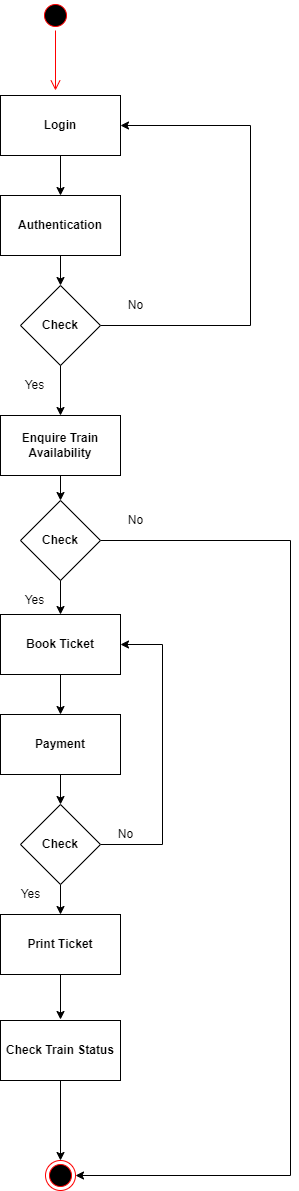

The diagram above was exported from draw.io. Its source (the exported page's mxGraphModel, read from the mxfile embedded in the PNG):
<mxGraphModel dx="868" dy="425" grid="1" gridSize="10" guides="1" tooltips="1" connect="1" arrows="1" fold="1" page="1" pageScale="1" pageWidth="827" pageHeight="1169" math="0" shadow="0">
  <root>
    <mxCell id="0" />
    <mxCell id="1" parent="0" />
    <mxCell id="XnXS-aBPMwqNPcC6FWIn-1" value="&lt;b&gt;Login&lt;/b&gt;" style="rounded=0;whiteSpace=wrap;html=1;" vertex="1" parent="1">
      <mxGeometry x="360" y="125" width="120" height="60" as="geometry" />
    </mxCell>
    <mxCell id="XnXS-aBPMwqNPcC6FWIn-2" value="&lt;b&gt;Authentication&lt;/b&gt;" style="rounded=0;whiteSpace=wrap;html=1;" vertex="1" parent="1">
      <mxGeometry x="360" y="225" width="120" height="60" as="geometry" />
    </mxCell>
    <mxCell id="XnXS-aBPMwqNPcC6FWIn-22" style="edgeStyle=orthogonalEdgeStyle;rounded=0;orthogonalLoop=1;jettySize=auto;html=1;" edge="1" parent="1" source="XnXS-aBPMwqNPcC6FWIn-4">
      <mxGeometry relative="1" as="geometry">
        <mxPoint x="480" y="155" as="targetPoint" />
        <Array as="points">
          <mxPoint x="610" y="355" />
          <mxPoint x="610" y="155" />
          <mxPoint x="483" y="155" />
        </Array>
      </mxGeometry>
    </mxCell>
    <mxCell id="XnXS-aBPMwqNPcC6FWIn-4" value="&lt;b&gt;Check&lt;/b&gt;" style="rhombus;whiteSpace=wrap;html=1;" vertex="1" parent="1">
      <mxGeometry x="380" y="315" width="80" height="80" as="geometry" />
    </mxCell>
    <mxCell id="XnXS-aBPMwqNPcC6FWIn-5" value="&lt;b&gt;Enquire Train Availability&lt;/b&gt;" style="rounded=0;whiteSpace=wrap;html=1;" vertex="1" parent="1">
      <mxGeometry x="360" y="445" width="120" height="60" as="geometry" />
    </mxCell>
    <mxCell id="XnXS-aBPMwqNPcC6FWIn-6" value="&lt;b&gt;Book Ticket&lt;/b&gt;" style="rounded=0;whiteSpace=wrap;html=1;" vertex="1" parent="1">
      <mxGeometry x="360" y="644" width="120" height="60" as="geometry" />
    </mxCell>
    <mxCell id="XnXS-aBPMwqNPcC6FWIn-31" value="" style="edgeStyle=orthogonalEdgeStyle;rounded=0;orthogonalLoop=1;jettySize=auto;html=1;" edge="1" parent="1" source="XnXS-aBPMwqNPcC6FWIn-7">
      <mxGeometry relative="1" as="geometry">
        <mxPoint x="420" y="1049" as="targetPoint" />
      </mxGeometry>
    </mxCell>
    <mxCell id="XnXS-aBPMwqNPcC6FWIn-7" value="&lt;b&gt;Print Ticket&lt;/b&gt;" style="rounded=0;whiteSpace=wrap;html=1;" vertex="1" parent="1">
      <mxGeometry x="360" y="944" width="120" height="60" as="geometry" />
    </mxCell>
    <mxCell id="XnXS-aBPMwqNPcC6FWIn-10" value="&lt;b&gt;Payment&lt;/b&gt;" style="rounded=0;whiteSpace=wrap;html=1;" vertex="1" parent="1">
      <mxGeometry x="360" y="744" width="120" height="60" as="geometry" />
    </mxCell>
    <mxCell id="XnXS-aBPMwqNPcC6FWIn-19" value="" style="edgeStyle=orthogonalEdgeStyle;rounded=0;orthogonalLoop=1;jettySize=auto;html=1;" edge="1" parent="1" source="XnXS-aBPMwqNPcC6FWIn-11" target="XnXS-aBPMwqNPcC6FWIn-7">
      <mxGeometry relative="1" as="geometry" />
    </mxCell>
    <mxCell id="XnXS-aBPMwqNPcC6FWIn-21" value="" style="edgeStyle=orthogonalEdgeStyle;rounded=0;orthogonalLoop=1;jettySize=auto;html=1;exitX=1;exitY=0.5;exitDx=0;exitDy=0;" edge="1" parent="1" source="XnXS-aBPMwqNPcC6FWIn-11">
      <mxGeometry relative="1" as="geometry">
        <mxPoint x="390" y="884" as="sourcePoint" />
        <mxPoint x="480" y="674" as="targetPoint" />
        <Array as="points">
          <mxPoint x="522" y="874" />
          <mxPoint x="522" y="674" />
        </Array>
      </mxGeometry>
    </mxCell>
    <mxCell id="XnXS-aBPMwqNPcC6FWIn-11" value="&lt;b&gt;Check&lt;/b&gt;" style="rhombus;whiteSpace=wrap;html=1;" vertex="1" parent="1">
      <mxGeometry x="380" y="834" width="80" height="80" as="geometry" />
    </mxCell>
    <mxCell id="XnXS-aBPMwqNPcC6FWIn-12" value="" style="endArrow=classic;html=1;rounded=0;exitX=0.5;exitY=1;exitDx=0;exitDy=0;entryX=0.5;entryY=0;entryDx=0;entryDy=0;" edge="1" parent="1" source="XnXS-aBPMwqNPcC6FWIn-1" target="XnXS-aBPMwqNPcC6FWIn-2">
      <mxGeometry width="50" height="50" relative="1" as="geometry">
        <mxPoint x="390" y="325" as="sourcePoint" />
        <mxPoint x="440" y="275" as="targetPoint" />
      </mxGeometry>
    </mxCell>
    <mxCell id="XnXS-aBPMwqNPcC6FWIn-13" value="" style="endArrow=classic;html=1;rounded=0;exitX=0.5;exitY=1;exitDx=0;exitDy=0;" edge="1" parent="1" source="XnXS-aBPMwqNPcC6FWIn-2">
      <mxGeometry width="50" height="50" relative="1" as="geometry">
        <mxPoint x="390" y="465" as="sourcePoint" />
        <mxPoint x="420" y="315" as="targetPoint" />
      </mxGeometry>
    </mxCell>
    <mxCell id="XnXS-aBPMwqNPcC6FWIn-14" value="" style="endArrow=classic;html=1;rounded=0;exitX=0.5;exitY=1;exitDx=0;exitDy=0;entryX=0.5;entryY=0;entryDx=0;entryDy=0;" edge="1" parent="1" source="XnXS-aBPMwqNPcC6FWIn-4" target="XnXS-aBPMwqNPcC6FWIn-5">
      <mxGeometry width="50" height="50" relative="1" as="geometry">
        <mxPoint x="390" y="615" as="sourcePoint" />
        <mxPoint x="440" y="565" as="targetPoint" />
      </mxGeometry>
    </mxCell>
    <mxCell id="XnXS-aBPMwqNPcC6FWIn-16" value="" style="endArrow=classic;html=1;rounded=0;exitX=0.5;exitY=1;exitDx=0;exitDy=0;" edge="1" parent="1" source="XnXS-aBPMwqNPcC6FWIn-6" target="XnXS-aBPMwqNPcC6FWIn-10">
      <mxGeometry width="50" height="50" relative="1" as="geometry">
        <mxPoint x="390" y="694" as="sourcePoint" />
        <mxPoint x="440" y="644" as="targetPoint" />
      </mxGeometry>
    </mxCell>
    <mxCell id="XnXS-aBPMwqNPcC6FWIn-17" value="" style="endArrow=classic;html=1;rounded=0;exitX=0.5;exitY=1;exitDx=0;exitDy=0;entryX=0.5;entryY=0;entryDx=0;entryDy=0;" edge="1" parent="1" source="XnXS-aBPMwqNPcC6FWIn-10" target="XnXS-aBPMwqNPcC6FWIn-11">
      <mxGeometry width="50" height="50" relative="1" as="geometry">
        <mxPoint x="390" y="874" as="sourcePoint" />
        <mxPoint x="440" y="824" as="targetPoint" />
      </mxGeometry>
    </mxCell>
    <mxCell id="XnXS-aBPMwqNPcC6FWIn-23" value="No" style="text;html=1;resizable=0;autosize=1;align=center;verticalAlign=middle;points=[];fillColor=none;strokeColor=none;rounded=0;" vertex="1" parent="1">
      <mxGeometry x="480" y="325" width="30" height="20" as="geometry" />
    </mxCell>
    <mxCell id="XnXS-aBPMwqNPcC6FWIn-24" value="Yes" style="text;html=1;resizable=0;autosize=1;align=center;verticalAlign=middle;points=[];fillColor=none;strokeColor=none;rounded=0;" vertex="1" parent="1">
      <mxGeometry x="374" y="405" width="40" height="20" as="geometry" />
    </mxCell>
    <mxCell id="XnXS-aBPMwqNPcC6FWIn-25" value="No" style="text;html=1;resizable=0;autosize=1;align=center;verticalAlign=middle;points=[];fillColor=none;strokeColor=none;rounded=0;" vertex="1" parent="1">
      <mxGeometry x="470" y="854" width="30" height="20" as="geometry" />
    </mxCell>
    <mxCell id="XnXS-aBPMwqNPcC6FWIn-26" value="Yes" style="text;html=1;resizable=0;autosize=1;align=center;verticalAlign=middle;points=[];fillColor=none;strokeColor=none;rounded=0;" vertex="1" parent="1">
      <mxGeometry x="370" y="914" width="40" height="20" as="geometry" />
    </mxCell>
    <mxCell id="XnXS-aBPMwqNPcC6FWIn-28" value="" style="ellipse;html=1;shape=startState;fillColor=#000000;strokeColor=#ff0000;" vertex="1" parent="1">
      <mxGeometry x="400" y="30" width="30" height="30" as="geometry" />
    </mxCell>
    <mxCell id="XnXS-aBPMwqNPcC6FWIn-29" value="" style="edgeStyle=orthogonalEdgeStyle;html=1;verticalAlign=bottom;endArrow=open;endSize=8;strokeColor=#ff0000;rounded=0;" edge="1" source="XnXS-aBPMwqNPcC6FWIn-28" parent="1">
      <mxGeometry relative="1" as="geometry">
        <mxPoint x="415" y="120" as="targetPoint" />
      </mxGeometry>
    </mxCell>
    <mxCell id="XnXS-aBPMwqNPcC6FWIn-30" value="" style="ellipse;html=1;shape=endState;fillColor=#000000;strokeColor=#ff0000;" vertex="1" parent="1">
      <mxGeometry x="405" y="1190" width="30" height="30" as="geometry" />
    </mxCell>
    <mxCell id="XnXS-aBPMwqNPcC6FWIn-36" style="edgeStyle=orthogonalEdgeStyle;rounded=0;orthogonalLoop=1;jettySize=auto;html=1;exitX=1;exitY=0.5;exitDx=0;exitDy=0;entryX=1;entryY=0.5;entryDx=0;entryDy=0;" edge="1" parent="1" source="XnXS-aBPMwqNPcC6FWIn-32" target="XnXS-aBPMwqNPcC6FWIn-30">
      <mxGeometry relative="1" as="geometry">
        <mxPoint x="660" y="1030" as="targetPoint" />
        <mxPoint x="449" y="570" as="sourcePoint" />
        <Array as="points">
          <mxPoint x="650" y="570" />
          <mxPoint x="650" y="1205" />
        </Array>
      </mxGeometry>
    </mxCell>
    <mxCell id="XnXS-aBPMwqNPcC6FWIn-32" value="&lt;b&gt;Check&lt;/b&gt;" style="rhombus;whiteSpace=wrap;html=1;" vertex="1" parent="1">
      <mxGeometry x="380" y="530" width="80" height="80" as="geometry" />
    </mxCell>
    <mxCell id="XnXS-aBPMwqNPcC6FWIn-33" value="" style="endArrow=classic;html=1;rounded=0;exitX=0.5;exitY=1;exitDx=0;exitDy=0;entryX=0.5;entryY=0;entryDx=0;entryDy=0;" edge="1" parent="1" source="XnXS-aBPMwqNPcC6FWIn-5" target="XnXS-aBPMwqNPcC6FWIn-32">
      <mxGeometry width="50" height="50" relative="1" as="geometry">
        <mxPoint x="390" y="680" as="sourcePoint" />
        <mxPoint x="440" y="630" as="targetPoint" />
      </mxGeometry>
    </mxCell>
    <mxCell id="XnXS-aBPMwqNPcC6FWIn-34" value="" style="endArrow=classic;html=1;rounded=0;exitX=0.5;exitY=1;exitDx=0;exitDy=0;entryX=0.5;entryY=0;entryDx=0;entryDy=0;" edge="1" parent="1" source="XnXS-aBPMwqNPcC6FWIn-32" target="XnXS-aBPMwqNPcC6FWIn-6">
      <mxGeometry width="50" height="50" relative="1" as="geometry">
        <mxPoint x="390" y="680" as="sourcePoint" />
        <mxPoint x="440" y="630" as="targetPoint" />
      </mxGeometry>
    </mxCell>
    <mxCell id="XnXS-aBPMwqNPcC6FWIn-37" value="No" style="text;html=1;resizable=0;autosize=1;align=center;verticalAlign=middle;points=[];fillColor=none;strokeColor=none;rounded=0;" vertex="1" parent="1">
      <mxGeometry x="480" y="540" width="30" height="20" as="geometry" />
    </mxCell>
    <mxCell id="XnXS-aBPMwqNPcC6FWIn-38" value="Yes" style="text;html=1;resizable=0;autosize=1;align=center;verticalAlign=middle;points=[];fillColor=none;strokeColor=none;rounded=0;" vertex="1" parent="1">
      <mxGeometry x="374" y="620" width="40" height="20" as="geometry" />
    </mxCell>
    <mxCell id="XnXS-aBPMwqNPcC6FWIn-40" value="" style="edgeStyle=orthogonalEdgeStyle;rounded=0;orthogonalLoop=1;jettySize=auto;html=1;" edge="1" parent="1" source="XnXS-aBPMwqNPcC6FWIn-39" target="XnXS-aBPMwqNPcC6FWIn-30">
      <mxGeometry relative="1" as="geometry" />
    </mxCell>
    <mxCell id="XnXS-aBPMwqNPcC6FWIn-39" value="&lt;b&gt;Check Train Status&lt;/b&gt;" style="rounded=0;whiteSpace=wrap;html=1;" vertex="1" parent="1">
      <mxGeometry x="360" y="1050" width="120" height="60" as="geometry" />
    </mxCell>
  </root>
</mxGraphModel>